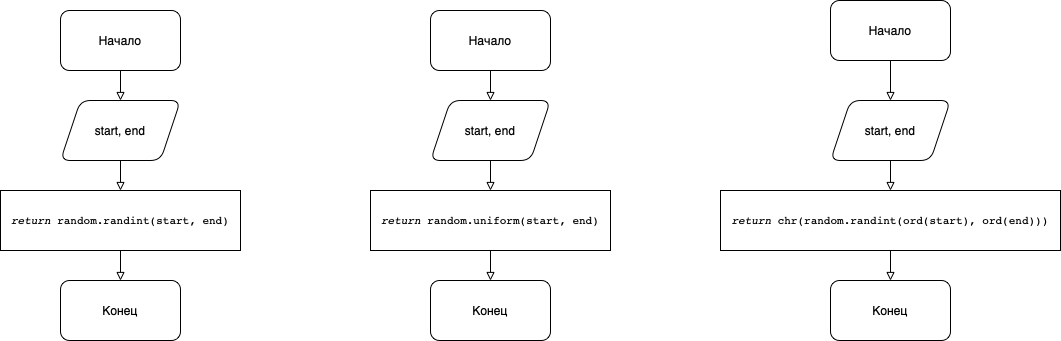

The diagram above was exported from draw.io. Its source (the exported page's mxGraphModel, read from the mxfile embedded in the PNG):
<mxGraphModel dx="1773" dy="542" grid="1" gridSize="10" guides="1" tooltips="1" connect="1" arrows="1" fold="1" page="1" pageScale="1" pageWidth="827" pageHeight="1169" math="0" shadow="0">
  <root>
    <mxCell id="WIyWlLk6GJQsqaUBKTNV-0" />
    <mxCell id="WIyWlLk6GJQsqaUBKTNV-1" parent="WIyWlLk6GJQsqaUBKTNV-0" />
    <mxCell id="rLPZBR59G2DfLYTqJeDp-35" value="" style="edgeStyle=none;rounded=0;orthogonalLoop=1;jettySize=auto;html=1;fontColor=#000000;endArrow=block;endFill=0;" edge="1" parent="WIyWlLk6GJQsqaUBKTNV-1" source="rLPZBR59G2DfLYTqJeDp-28" target="rLPZBR59G2DfLYTqJeDp-33">
      <mxGeometry relative="1" as="geometry" />
    </mxCell>
    <mxCell id="rLPZBR59G2DfLYTqJeDp-28" value="Начало" style="rounded=1;whiteSpace=wrap;html=1;labelBackgroundColor=#FFFFFF;fontColor=#000000;" vertex="1" parent="WIyWlLk6GJQsqaUBKTNV-1">
      <mxGeometry x="370" y="160" width="120" height="60" as="geometry" />
    </mxCell>
    <mxCell id="rLPZBR59G2DfLYTqJeDp-36" value="" style="edgeStyle=none;rounded=0;orthogonalLoop=1;jettySize=auto;html=1;fontColor=#000000;endArrow=block;endFill=0;" edge="1" parent="WIyWlLk6GJQsqaUBKTNV-1" source="rLPZBR59G2DfLYTqJeDp-29" target="rLPZBR59G2DfLYTqJeDp-34">
      <mxGeometry relative="1" as="geometry" />
    </mxCell>
    <mxCell id="rLPZBR59G2DfLYTqJeDp-29" value="Начало" style="rounded=1;whiteSpace=wrap;html=1;labelBackgroundColor=#FFFFFF;fontColor=#000000;" vertex="1" parent="WIyWlLk6GJQsqaUBKTNV-1">
      <mxGeometry x="770" y="150" width="120" height="60" as="geometry" />
    </mxCell>
    <mxCell id="rLPZBR59G2DfLYTqJeDp-32" value="" style="edgeStyle=none;rounded=0;orthogonalLoop=1;jettySize=auto;html=1;fontColor=#000000;endArrow=block;endFill=0;" edge="1" parent="WIyWlLk6GJQsqaUBKTNV-1" source="rLPZBR59G2DfLYTqJeDp-30" target="rLPZBR59G2DfLYTqJeDp-31">
      <mxGeometry relative="1" as="geometry" />
    </mxCell>
    <mxCell id="rLPZBR59G2DfLYTqJeDp-30" value="Начало" style="rounded=1;whiteSpace=wrap;html=1;labelBackgroundColor=#FFFFFF;fontColor=#000000;" vertex="1" parent="WIyWlLk6GJQsqaUBKTNV-1">
      <mxGeometry y="160" width="120" height="60" as="geometry" />
    </mxCell>
    <mxCell id="rLPZBR59G2DfLYTqJeDp-39" value="" style="edgeStyle=none;rounded=0;orthogonalLoop=1;jettySize=auto;html=1;fontColor=#000000;endArrow=block;endFill=0;" edge="1" parent="WIyWlLk6GJQsqaUBKTNV-1" source="rLPZBR59G2DfLYTqJeDp-31" target="rLPZBR59G2DfLYTqJeDp-38">
      <mxGeometry relative="1" as="geometry" />
    </mxCell>
    <mxCell id="rLPZBR59G2DfLYTqJeDp-31" value="start, end" style="shape=parallelogram;perimeter=parallelogramPerimeter;whiteSpace=wrap;html=1;fixedSize=1;fontColor=#000000;rounded=1;labelBackgroundColor=#FFFFFF;" vertex="1" parent="WIyWlLk6GJQsqaUBKTNV-1">
      <mxGeometry y="250" width="120" height="60" as="geometry" />
    </mxCell>
    <mxCell id="rLPZBR59G2DfLYTqJeDp-46" value="" style="edgeStyle=none;rounded=0;orthogonalLoop=1;jettySize=auto;html=1;fontColor=#000000;endArrow=block;endFill=0;" edge="1" parent="WIyWlLk6GJQsqaUBKTNV-1" source="rLPZBR59G2DfLYTqJeDp-33" target="rLPZBR59G2DfLYTqJeDp-45">
      <mxGeometry relative="1" as="geometry" />
    </mxCell>
    <mxCell id="rLPZBR59G2DfLYTqJeDp-33" value="start, end" style="shape=parallelogram;perimeter=parallelogramPerimeter;whiteSpace=wrap;html=1;fixedSize=1;fontColor=#000000;rounded=1;labelBackgroundColor=#FFFFFF;" vertex="1" parent="WIyWlLk6GJQsqaUBKTNV-1">
      <mxGeometry x="370" y="250" width="120" height="60" as="geometry" />
    </mxCell>
    <mxCell id="rLPZBR59G2DfLYTqJeDp-50" value="" style="edgeStyle=none;rounded=0;orthogonalLoop=1;jettySize=auto;html=1;fontColor=#000000;endArrow=block;endFill=0;" edge="1" parent="WIyWlLk6GJQsqaUBKTNV-1" source="rLPZBR59G2DfLYTqJeDp-34" target="rLPZBR59G2DfLYTqJeDp-49">
      <mxGeometry relative="1" as="geometry" />
    </mxCell>
    <mxCell id="rLPZBR59G2DfLYTqJeDp-34" value="start, end" style="shape=parallelogram;perimeter=parallelogramPerimeter;whiteSpace=wrap;html=1;fixedSize=1;fontColor=#000000;rounded=1;labelBackgroundColor=#FFFFFF;" vertex="1" parent="WIyWlLk6GJQsqaUBKTNV-1">
      <mxGeometry x="770" y="250" width="120" height="60" as="geometry" />
    </mxCell>
    <mxCell id="rLPZBR59G2DfLYTqJeDp-44" value="" style="edgeStyle=none;rounded=0;orthogonalLoop=1;jettySize=auto;html=1;fontColor=#000000;endArrow=block;endFill=0;" edge="1" parent="WIyWlLk6GJQsqaUBKTNV-1" source="rLPZBR59G2DfLYTqJeDp-38" target="rLPZBR59G2DfLYTqJeDp-41">
      <mxGeometry relative="1" as="geometry" />
    </mxCell>
    <mxCell id="rLPZBR59G2DfLYTqJeDp-38" value="&lt;pre style=&quot;font-style: normal; font-variant-caps: normal; font-weight: normal; letter-spacing: normal; text-align: start; text-indent: 0px; text-transform: none; word-spacing: 0px; -webkit-text-stroke-width: 0px; text-decoration: none; font-family: &amp;quot;JetBrains Mono&amp;quot;, monospace; font-size: 8.3pt;&quot;&gt;&lt;span style=&quot;background-color: rgb(255, 255, 255);&quot;&gt;&lt;span style=&quot;font-style: italic;&quot;&gt;return &lt;/span&gt;random.randint(start, end)&lt;/span&gt;&lt;/pre&gt;" style="rounded=0;whiteSpace=wrap;html=1;labelBackgroundColor=#FFFFFF;fontColor=#000000;" vertex="1" parent="WIyWlLk6GJQsqaUBKTNV-1">
      <mxGeometry x="-60" y="340" width="240" height="60" as="geometry" />
    </mxCell>
    <mxCell id="rLPZBR59G2DfLYTqJeDp-41" value="Конец" style="rounded=1;whiteSpace=wrap;html=1;labelBackgroundColor=#FFFFFF;fontColor=#000000;" vertex="1" parent="WIyWlLk6GJQsqaUBKTNV-1">
      <mxGeometry y="430" width="120" height="60" as="geometry" />
    </mxCell>
    <mxCell id="rLPZBR59G2DfLYTqJeDp-48" value="" style="edgeStyle=none;rounded=0;orthogonalLoop=1;jettySize=auto;html=1;fontColor=#000000;endArrow=block;endFill=0;" edge="1" parent="WIyWlLk6GJQsqaUBKTNV-1" source="rLPZBR59G2DfLYTqJeDp-45" target="rLPZBR59G2DfLYTqJeDp-47">
      <mxGeometry relative="1" as="geometry" />
    </mxCell>
    <mxCell id="rLPZBR59G2DfLYTqJeDp-45" value="&lt;pre style=&quot;font-style: normal; font-variant-caps: normal; font-weight: normal; letter-spacing: normal; text-align: start; text-indent: 0px; text-transform: none; word-spacing: 0px; -webkit-text-stroke-width: 0px; text-decoration: none; font-family: &amp;quot;JetBrains Mono&amp;quot;, monospace; font-size: 8.3pt;&quot;&gt;&lt;pre style=&quot;font-family: &amp;quot;JetBrains Mono&amp;quot;, monospace; font-size: 8.3pt;&quot;&gt;&lt;span style=&quot;background-color: rgb(255, 255, 255);&quot;&gt;&lt;span style=&quot;font-style: italic;&quot;&gt;return &lt;/span&gt;random.uniform(start, end)&lt;/span&gt;&lt;/pre&gt;&lt;/pre&gt;" style="rounded=0;whiteSpace=wrap;html=1;labelBackgroundColor=#FFFFFF;fontColor=#000000;" vertex="1" parent="WIyWlLk6GJQsqaUBKTNV-1">
      <mxGeometry x="310" y="340" width="240" height="60" as="geometry" />
    </mxCell>
    <mxCell id="rLPZBR59G2DfLYTqJeDp-47" value="Конец" style="rounded=1;whiteSpace=wrap;html=1;labelBackgroundColor=#FFFFFF;fontColor=#000000;" vertex="1" parent="WIyWlLk6GJQsqaUBKTNV-1">
      <mxGeometry x="370" y="430" width="120" height="60" as="geometry" />
    </mxCell>
    <mxCell id="rLPZBR59G2DfLYTqJeDp-52" value="" style="edgeStyle=none;rounded=0;orthogonalLoop=1;jettySize=auto;html=1;fontColor=#000000;endArrow=block;endFill=0;" edge="1" parent="WIyWlLk6GJQsqaUBKTNV-1" source="rLPZBR59G2DfLYTqJeDp-49" target="rLPZBR59G2DfLYTqJeDp-51">
      <mxGeometry relative="1" as="geometry" />
    </mxCell>
    <mxCell id="rLPZBR59G2DfLYTqJeDp-49" value="&lt;pre style=&quot;font-style: normal; font-variant-caps: normal; font-weight: normal; letter-spacing: normal; text-align: start; text-indent: 0px; text-transform: none; word-spacing: 0px; -webkit-text-stroke-width: 0px; text-decoration: none; font-family: &amp;quot;JetBrains Mono&amp;quot;, monospace; font-size: 8.3pt;&quot;&gt;&lt;pre style=&quot;font-family: &amp;quot;JetBrains Mono&amp;quot;, monospace; font-size: 8.3pt;&quot;&gt;&lt;font style=&quot;background-color: rgb(255, 255, 255);&quot;&gt;&lt;span style=&quot;font-style: italic;&quot;&gt;return &lt;/span&gt;chr(random.randint(ord(start), ord(end)))&lt;/font&gt;&lt;/pre&gt;&lt;/pre&gt;" style="rounded=0;whiteSpace=wrap;html=1;labelBackgroundColor=#FFFFFF;fontColor=#000000;" vertex="1" parent="WIyWlLk6GJQsqaUBKTNV-1">
      <mxGeometry x="660" y="340" width="340" height="60" as="geometry" />
    </mxCell>
    <mxCell id="rLPZBR59G2DfLYTqJeDp-51" value="Конец" style="rounded=1;whiteSpace=wrap;html=1;labelBackgroundColor=#FFFFFF;fontColor=#000000;" vertex="1" parent="WIyWlLk6GJQsqaUBKTNV-1">
      <mxGeometry x="770" y="430" width="120" height="60" as="geometry" />
    </mxCell>
  </root>
</mxGraphModel>